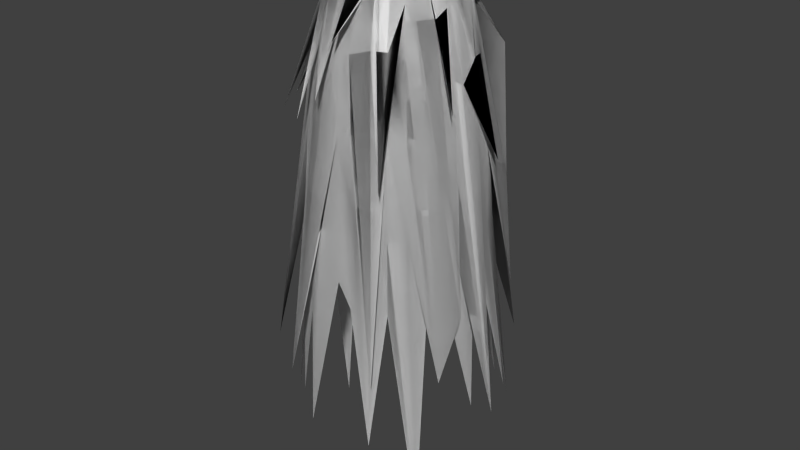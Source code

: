# Source: SpeedEffect.blend  (saved by Blender 4.0.36; exported with 4.5.12 LTS)
import bpy
from mathutils import Matrix  # noqa: F401  (used for matrix-valued properties, if any)

bpy.ops.wm.read_factory_settings(use_empty=True)
scene = bpy.context.scene
scene.name = 'Scene'

# ---- collections
col_collection_1 = bpy.data.collections.new('Collection 1'); scene.collection.children.link(col_collection_1)

# ---- materials (node trees are filled in below, after node groups)
mat_fire = bpy.data.materials.new('Fire')
mat_fire.use_transparent_shadow = False

# ---- material node trees
mat_fire.use_nodes = True; mat_fire.node_tree.nodes.clear()
_N = mat_fire.node_tree.nodes; _L = mat_fire.node_tree.links
n0 = _N.new('ShaderNodeBsdfPrincipled'); n0.name = 'Principled BSDF'; n0.location = (10, 300)
n0.inputs[3].default_value = 1.45
n1 = _N.new('ShaderNodeOutputMaterial'); n1.name = 'Material Output'; n1.location = (300, 300)
_L.new(n0.outputs[0], n1.inputs[0])
n1.is_active_output = True

# ---- world
world_world = bpy.data.worlds.new('World'); scene.world = world_world
world_world.color = (0.05088, 0.05088, 0.05088)
world_world.use_sun_shadow = False
world_world.sun_shadow_jitter_overblur = 0.0
world_world.cycles.sampling_method = 'NONE'
world_world.cycles.sample_map_resolution = 256

# ---- meshes
me_sphere_002 = bpy.data.meshes.new('Sphere.002')
me_sphere_002.from_pydata([(-0.138, 0.001196, 0.6505), (-0.2706, 0.001196, 0.5989), (-0.3928, 0.001196, 0.5148), (-0.4999, 0.001196, 0.3582), (-0.5878, 0.001196, 0.03154), (-0.9399, -0.07992, -1.945), (-0.6933, 0.001196, -1.259), (-0.7069, 0.001196, -1.813), (-0.6933, 0.001196, -2.158), (-0.1333, 0.02614, 0.653), (-0.2431, 0.06038, 0.6155), (-0.774, 0.3622, -0.0235), (-0.4903, 0.09869, 0.3682), (-0.5765, 0.1158, 0.05054), (-0.6405, 0.1286, -0.5141), (-0.68, 0.1364, -1.239), (-0.6782, 0.1492, -3.317), (-0.1275, 0.05396, 0.6505), (-0.25, 0.1047, 0.5989), (-0.3629, 0.1514, 0.5151), (-0.4618, 0.1924, 0.3814), (-0.85, 0.3484, -1.247), (-0.6034, 0.2511, -0.4902), (-0.6405, 0.2664, -1.239), (-0.6531, 0.2716, -1.826), (-0.31, 0.1504, 0.6686), (-0.2267, 0.1505, 0.5974), (-0.3217, 0.239, 0.5041), (-0.4157, 0.2788, 0.3848), (-0.4887, 0.3276, 0.06276), (-0.8469, 0.4457, -2.157), (-0.5765, 0.3863, -1.271), (-0.5878, 0.3938, -1.852), (-0.09765, 0.09869, 0.6505), (-0.2145, 0.1853, 0.5729), (-0.2778, 0.2788, 0.5151), (-0.5103, 0.6867, -0.8567), (-0.4157, 0.4167, 0.07569), (-0.4618, 0.4629, -0.5224), (-0.4581, 0.511, -0.9654), (-0.5317, 0.5741, -2.829), (-0.07676, 0.1158, 0.6505), (-0.3093, 0.5217, 0.5085), (-0.2183, 0.3276, 0.5151), (-0.2778, 0.4167, 0.3693), (-0.3473, 0.4771, 0.01835), (-0.3577, 0.5473, -0.3539), (-0.3852, 0.5775, -1.277), (-0.3928, 0.5888, -1.866), (-0.09043, 0.2116, 0.6569), (-0.1037, 0.2511, 0.5989), (-0.1504, 0.3639, 0.5138), (-0.1914, 0.4629, 0.3521), (-0.1984, 0.538, 0.08839), (-0.4476, 0.9073, -2.182), (-0.2654, 0.6416, -1.28), (-0.2706, 0.6541, -1.858), (-0.02706, 0.1364, 0.6505), (-0.05292, 0.2664, 0.5989), (-0.2623, 0.7306, 0.1525), (-0.08983, 0.4899, 0.3457), (-0.1148, 0.5775, -0.04914), (-0.1111, 0.6401, -0.709), (-0.09475, 0.6709, -1.181), (-0.1356, 0.8252, -2.813), (-0.0479, 0.2899, 0.652), (-0.0001626, 0.2716, 0.5989), (-0.0001626, 0.3938, 0.5103), (-0.0001626, 0.5009, 0.3302), (-0.03354, 0.5941, -0.117), (-0.0001626, 0.6541, -0.7022), (-0.0001625, 0.6943, -1.419), (0.03702, 0.6821, -1.736), (0.02673, 0.1364, 0.6505), (0.08722, 0.3597, 0.5946), (0.07643, 0.3863, 0.5107), (0.09733, 0.4913, 0.3356), (0.08391, 0.9152, -1.848), (0.1272, 0.6416, -0.6366), (0.1708, 0.6575, -1.166), (0.1377, 0.6943, -1.821), (0.0526, 0.1286, 0.6505), (0.1033, 0.2511, 0.5989), (0.1501, 0.3639, 0.5126), (0.1911, 0.4629, 0.3424), (0.2587, 0.5247, -0.09796), (0.2497, 0.6044, -0.5519), (0.2517, 0.6459, -1.36), (0.3092, 0.9096, -3.096), (0.07643, 0.1158, 0.6505), (0.1501, 0.2261, 0.5989), (0.5183, 0.5381, -0.07321), (0.2775, 0.4167, 0.3445), (0.3263, 0.4898, -0.01587), (0.5973, 0.7307, -2.443), (0.3849, 0.5775, -1.307), (0.3925, 0.5888, -1.801), (0.1731, 0.171, 0.6406), (0.1911, 0.1924, 0.5989), (0.2775, 0.2788, 0.5151), (0.4963, 0.6668, -1.122), (0.4153, 0.4167, -0.06519), (0.4615, 0.4629, -0.7185), (0.4804, 0.4866, -1.585), (0.6429, 0.6001, -2.995), (0.1145, 0.07779, 0.6505), (0.2247, 0.1514, 0.5989), (0.4655, 0.3042, 0.3173), (0.4153, 0.2788, 0.341), (0.6921, 0.4999, -1.894), (0.5427, 0.3639, -0.7383), (0.5659, 0.398, -1.297), (0.6013, 0.4043, -1.887), (0.1272, 0.05396, 0.6505), (0.2874, 0.1789, 0.5783), (0.3417, 0.1693, 0.4914), (0.4615, 0.1924, 0.3491), (0.5427, 0.2261, -0.04625), (0.603, 0.2511, -0.7242), (0.6335, 0.2423, -1.339), (0.7911, 0.3178, -2.699), (0.1351, 0.02809, 0.6505), (0.5152, 0.1466, 0.4634), (0.4045, 0.1092, 0.4734), (0.7108, 0.2335, -0.8064), (0.5761, 0.1158, -0.0542), (0.6399, 0.1014, -0.6895), (0.6796, 0.1364, -1.488), (0.7108, 0.1444, -1.882), (0.1377, 0.001196, 0.6505), (0.3232, 0.02818, 0.6035), (0.3925, 0.001196, 0.5129), (0.4995, 0.001196, 0.316), (0.5932, -0.03512, -0.209), (0.9617, -0.07774, -2.663), (0.693, 0.001196, -1.504), (0.7065, 0.001196, -2.002), (0.2703, -0.04374, 0.6224), (0.2651, -0.05156, 0.5989), (0.7243, -0.3171, -0.3246), (0.4899, -0.09629, 0.3042), (0.5761, -0.1134, -0.1706), (0.6402, -0.1262, -0.882), (0.6796, -0.134, -1.568), (0.7718, -0.07161, -2.698), (0.1272, -0.05156, 0.6505), (0.2713, -0.08266, 0.6002), (0.3663, -0.1577, 0.5031), (0.4685, -0.1829, 0.2452), (0.863, -0.3549, -1.753), (0.603, -0.2487, -0.8531), (0.6402, -0.264, -1.554), (0.6886, -0.2831, -1.78), (0.1145, -0.0754, 0.6505), (0.1992, -0.1492, 0.6098), (0.352, -0.2378, 0.4556), (0.388, -0.2951, 0.3078), (0.4673, -0.3368, -0.03052), (0.7642, -0.4688, -2.284), (0.5761, -0.3839, -1.412), (0.5874, -0.3914, -1.881), (0.1042, -0.08124, 0.6564), (0.3072, -0.4531, 0.4739), (0.2775, -0.2764, 0.5151), (0.3532, -0.3522, 0.36), (0.4153, -0.4143, 0.009438), (0.4615, -0.4605, -0.5559), (0.4899, -0.4889, -1.226), (0.5165, -0.4024, -3.638), (0.07228, -0.1147, 0.6509), (0.1501, -0.2237, 0.5989), (0.218, -0.3253, 0.5151), (0.4568, -0.7461, -0.8124), (0.3263, -0.4874, 0.07007), (0.3626, -0.5417, -0.4894), (0.3849, -0.5751, -1.241), (0.3925, -0.5864, -1.823), (0.0526, -0.1262, 0.6505), (0.1087, -0.2572, 0.583), (0.1501, -0.3615, 0.5151), (0.1911, -0.4605, 0.3804), (0.2247, -0.5417, 0.07453), (0.4094, -0.795, -2.324), (0.2651, -0.6392, -1.245), (0.3627, -0.7738, -2.859), (0.05919, -0.2619, 0.6366), (0.0526, -0.264, 0.5989), (0.05151, -0.7177, 0.1341), (0.09733, -0.4889, 0.3757), (0.05997, -0.5619, 0.01958), (0.1272, -0.6392, -0.495), (0.1757, -0.6513, -1.158), (0.1377, -0.6919, -1.806), (-0.0001626, -0.1367, 0.6505), (-0.0001626, -0.2692, 0.5989), (-0.02098, -0.3676, 0.5227), (-0.008887, -0.4787, 0.4193), (-0.0001627, -0.5864, 0.02831), (0.02728, -0.6589, -0.5258), (0.03131, -0.6724, -1.213), (0.05652, -0.7177, -1.606), (-0.01347, -0.1341, 0.647), (-0.1548, -0.4874, 0.5164), (-0.08608, -0.3898, 0.4866), (-0.07591, -0.7531, -0.2767), (-0.1148, -0.5751, 0.01259), (-0.2748, -0.8968, -2.4), (-0.1354, -0.6786, -1.271), (-0.222, -0.7538, -2.903), (-0.05292, -0.1262, 0.6505), (-0.1037, -0.2487, 0.5989), (-0.1504, -0.3615, 0.5151), (-0.1914, -0.4605, 0.3726), (-0.225, -0.5417, 0.02649), (-0.2869, -0.5917, -0.5664), (-0.2654, -0.6392, -1.344), (-0.2706, -0.6517, -1.93), (-0.1238, -0.2191, 0.6366), (-0.1504, -0.2237, 0.5989), (-0.2281, -0.2935, 0.5453), (-0.2423, -0.7633, -0.446), (-0.3266, -0.4874, -0.006763), (-0.3629, -0.5417, -0.6037), (-0.3852, -0.5751, -1.348), (-0.4078, -0.6417, -2.764), (-0.09765, -0.09629, 0.6505), (-0.1914, -0.19, 0.5989), (-0.2778, -0.2764, 0.5151), (-0.3535, -0.3522, 0.3508), (-0.4157, -0.4143, -0.03954), (-0.6569, -0.6403, -2.355), (-0.4903, -0.4889, -1.348), (-0.4999, -0.4985, -1.921), (-0.1148, -0.0754, 0.6505), (-0.5113, -0.3461, 0.5249), (-0.3266, -0.2169, 0.5151), (-0.6492, -0.4787, -0.5311), (-0.4887, -0.3253, -0.03599), (-0.543, -0.3615, -0.662), (-0.5765, -0.3839, -1.363), (-0.616, -0.4841, -2.917), (0.01618, 0.04071, 0.7236), (-0.1275, -0.05156, 0.6505), (-0.25, -0.1023, 0.5989), (-0.3471, -0.1553, 0.5356), (-0.4618, -0.19, 0.3498), (-0.543, -0.2237, -0.008054), (-0.8861, -0.1646, -2.045), (-0.6405, -0.264, -1.269), (-0.6531, -0.2692, -1.778), (-0.2809, -0.01222, 0.6505), (-0.2654, -0.05156, 0.5989), (-0.3531, -0.07573, 0.5427), (-0.7474, -0.262, -0.5284), (-0.5765, -0.1134, 0.03073), (-0.6405, -0.1262, -0.5123), (-0.68, -0.134, -1.213), (-0.6933, -0.1367, -1.761), (-0.138, 0.001196, 0.6505), (-0.2706, 0.001196, 0.5989), (-0.3928, 0.001196, 0.5148), (-0.4999, 0.001196, 0.3582), (-0.5878, 0.001196, 0.03154), (-0.9399, -0.07992, -1.945), (-0.6933, 0.001196, -1.259), (-0.7069, 0.001196, -1.813), (-0.6933, 0.001196, -2.158), (-0.1333, 0.02614, 0.653), (-0.2431, 0.06038, 0.6155), (-0.774, 0.3622, -0.0235), (-0.4903, 0.09869, 0.3682), (-0.5765, 0.1158, 0.05054), (-0.6405, 0.1286, -0.5141), (-0.68, 0.1364, -1.239), (-0.6782, 0.1492, -3.317), (-0.1275, 0.05396, 0.6505), (-0.25, 0.1047, 0.5989), (-0.3629, 0.1514, 0.5151), (-0.4618, 0.1924, 0.3814), (-0.85, 0.3484, -1.247), (-0.6034, 0.2511, -0.4902), (-0.6405, 0.2664, -1.239), (-0.6531, 0.2716, -1.826), (-0.31, 0.1504, 0.6686), (-0.2267, 0.1505, 0.5974), (-0.3217, 0.239, 0.5041), (-0.4157, 0.2788, 0.3848), (-0.4887, 0.3276, 0.06276), (-0.8469, 0.4457, -2.157), (-0.5765, 0.3863, -1.271), (-0.5878, 0.3938, -1.852), (-0.09765, 0.09869, 0.6505), (-0.2145, 0.1853, 0.5729), (-0.2778, 0.2788, 0.5151), (-0.5103, 0.6867, -0.8567), (-0.4157, 0.4167, 0.07569), (-0.4618, 0.4629, -0.5224), (-0.4581, 0.511, -0.9654), (-0.5317, 0.5741, -2.829), (-0.07676, 0.1158, 0.6505), (-0.3093, 0.5217, 0.5085), (-0.2183, 0.3276, 0.5151), (-0.2778, 0.4167, 0.3693), (-0.3473, 0.4771, 0.01835), (-0.3577, 0.5473, -0.3539), (-0.3852, 0.5775, -1.277), (-0.3928, 0.5888, -1.866), (-0.09043, 0.2116, 0.6569), (-0.1037, 0.2511, 0.5989), (-0.1504, 0.3639, 0.5138), (-0.1914, 0.4629, 0.3521), (-0.1984, 0.538, 0.08839), (-0.4476, 0.9073, -2.182), (-0.2654, 0.6416, -1.28), (-0.2706, 0.6541, -1.858), (-0.02706, 0.1364, 0.6505), (-0.05292, 0.2664, 0.5989), (-0.2623, 0.7306, 0.1525), (-0.08983, 0.4899, 0.3457), (-0.1148, 0.5775, -0.04914), (-0.1111, 0.6401, -0.709), (-0.09475, 0.6709, -1.181), (-0.1356, 0.8252, -2.813), (-0.0479, 0.2899, 0.652), (-0.0001626, 0.2716, 0.5989), (-0.0001626, 0.3938, 0.5103), (-0.0001626, 0.5009, 0.3302), (-0.03354, 0.5941, -0.117), (-0.0001626, 0.6541, -0.7022), (-0.0001625, 0.6943, -1.419), (0.03702, 0.6821, -1.736), (0.02673, 0.1364, 0.6505), (0.08722, 0.3597, 0.5946), (0.07643, 0.3863, 0.5107), (0.09733, 0.4913, 0.3356), (0.08391, 0.9152, -1.848), (0.1272, 0.6416, -0.6366), (0.1708, 0.6575, -1.166), (0.1377, 0.6943, -1.821), (0.0526, 0.1286, 0.6505), (0.1033, 0.2511, 0.5989), (0.1501, 0.3639, 0.5126), (0.1911, 0.4629, 0.3424), (0.2587, 0.5247, -0.09796), (0.2497, 0.6044, -0.5519), (0.2517, 0.6459, -1.36), (0.3092, 0.9096, -3.096), (0.07643, 0.1158, 0.6505), (0.1501, 0.2261, 0.5989), (0.5183, 0.5381, -0.07321), (0.2775, 0.4167, 0.3445), (0.3263, 0.4898, -0.01587), (0.5973, 0.7307, -2.443), (0.3849, 0.5775, -1.307), (0.3925, 0.5888, -1.801), (0.1731, 0.171, 0.6406), (0.1911, 0.1924, 0.5989), (0.2775, 0.2788, 0.5151), (0.4963, 0.6668, -1.122), (0.4153, 0.4167, -0.06519), (0.4615, 0.4629, -0.7185), (0.4804, 0.4866, -1.585), (0.6429, 0.6001, -2.995), (0.1145, 0.07779, 0.6505), (0.2247, 0.1514, 0.5989), (0.4655, 0.3042, 0.3173), (0.4153, 0.2788, 0.341), (0.6921, 0.4999, -1.894), (0.5427, 0.3639, -0.7383), (0.5659, 0.398, -1.297), (0.6013, 0.4043, -1.887), (0.1272, 0.05396, 0.6505), (0.2874, 0.1789, 0.5783), (0.3417, 0.1693, 0.4914), (0.4615, 0.1924, 0.3491), (0.5427, 0.2261, -0.04625), (0.603, 0.2511, -0.7242), (0.6335, 0.2423, -1.339), (0.7911, 0.3178, -2.699), (0.1351, 0.02809, 0.6505), (0.5152, 0.1466, 0.4634), (0.4045, 0.1092, 0.4734), (0.7108, 0.2335, -0.8064), (0.5761, 0.1158, -0.0542), (0.6399, 0.1014, -0.6895), (0.6796, 0.1364, -1.488), (0.7108, 0.1444, -1.882), (0.1377, 0.001196, 0.6505), (0.3232, 0.02818, 0.6035), (0.3925, 0.001196, 0.5129), (0.4995, 0.001196, 0.316), (0.5932, -0.03512, -0.209), (0.9617, -0.07774, -2.663), (0.693, 0.001196, -1.504), (0.7065, 0.001196, -2.002), (0.2703, -0.04374, 0.6224), (0.2651, -0.05156, 0.5989), (0.7243, -0.3171, -0.3246), (0.4899, -0.09629, 0.3042), (0.5761, -0.1134, -0.1706), (0.6402, -0.1262, -0.882), (0.6796, -0.134, -1.568), (0.7718, -0.07161, -2.698), (0.1272, -0.05156, 0.6505), (0.2713, -0.08266, 0.6002), (0.3663, -0.1577, 0.5031), (0.4685, -0.1829, 0.2452), (0.863, -0.3549, -1.753), (0.603, -0.2487, -0.8531), (0.6402, -0.264, -1.554), (0.6886, -0.2831, -1.78), (0.1145, -0.0754, 0.6505), (0.1992, -0.1492, 0.6098), (0.352, -0.2378, 0.4556), (0.388, -0.2951, 0.3078), (0.4673, -0.3368, -0.03052), (0.7642, -0.4688, -2.284), (0.5761, -0.3839, -1.412), (0.5874, -0.3914, -1.881), (0.1042, -0.08124, 0.6564), (0.3072, -0.4531, 0.4739), (0.2775, -0.2764, 0.5151), (0.3532, -0.3522, 0.36), (0.4153, -0.4143, 0.009438), (0.4615, -0.4605, -0.5559), (0.4899, -0.4889, -1.226), (0.5165, -0.4024, -3.638), (0.07228, -0.1147, 0.6509), (0.1501, -0.2237, 0.5989), (0.218, -0.3253, 0.5151), (0.4568, -0.7461, -0.8124), (0.3263, -0.4874, 0.07007), (0.3626, -0.5417, -0.4894), (0.3849, -0.5751, -1.241), (0.3925, -0.5864, -1.823), (0.0526, -0.1262, 0.6505), (0.1087, -0.2572, 0.583), (0.1501, -0.3615, 0.5151), (0.1911, -0.4605, 0.3804), (0.2247, -0.5417, 0.07453), (0.4094, -0.795, -2.324), (0.2651, -0.6392, -1.245), (0.3627, -0.7738, -2.859), (0.05919, -0.2619, 0.6366), (0.0526, -0.264, 0.5989), (0.05151, -0.7177, 0.1341), (0.09733, -0.4889, 0.3757), (0.05997, -0.5619, 0.01958), (0.1272, -0.6392, -0.495), (0.1757, -0.6513, -1.158), (0.1377, -0.6919, -1.806), (-0.0001626, -0.1367, 0.6505), (-0.0001626, -0.2692, 0.5989), (-0.02098, -0.3676, 0.5227), (-0.008887, -0.4787, 0.4193), (-0.0001627, -0.5864, 0.02831), (0.02728, -0.6589, -0.5258), (0.03131, -0.6724, -1.213), (0.05652, -0.7177, -1.606), (-0.01347, -0.1341, 0.647), (-0.1548, -0.4874, 0.5164), (-0.08608, -0.3898, 0.4866), (-0.07591, -0.7531, -0.2767), (-0.1148, -0.5751, 0.01259), (-0.2748, -0.8968, -2.4), (-0.1354, -0.6786, -1.271), (-0.222, -0.7538, -2.903), (-0.05292, -0.1262, 0.6505), (-0.1037, -0.2487, 0.5989), (-0.1504, -0.3615, 0.5151), (-0.1914, -0.4605, 0.3726), (-0.225, -0.5417, 0.02649), (-0.2869, -0.5917, -0.5664), (-0.2654, -0.6392, -1.344), (-0.2706, -0.6517, -1.93), (-0.1238, -0.2191, 0.6366), (-0.1504, -0.2237, 0.5989), (-0.2281, -0.2935, 0.5453), (-0.2423, -0.7633, -0.446), (-0.3266, -0.4874, -0.006763), (-0.3629, -0.5417, -0.6037), (-0.3852, -0.5751, -1.348), (-0.4078, -0.6417, -2.764), (-0.09765, -0.09629, 0.6505), (-0.1914, -0.19, 0.5989), (-0.2778, -0.2764, 0.5151), (-0.3535, -0.3522, 0.3508), (-0.4157, -0.4143, -0.03954), (-0.6569, -0.6403, -2.355), (-0.4903, -0.4889, -1.348), (-0.4999, -0.4985, -1.921), (-0.1148, -0.0754, 0.6505), (-0.5113, -0.3461, 0.5249), (-0.3266, -0.2169, 0.5151), (-0.6492, -0.4787, -0.5311), (-0.4887, -0.3253, -0.03599), (-0.543, -0.3615, -0.662), (-0.5765, -0.3839, -1.363), (-0.616, -0.4841, -2.917), (0.01618, 0.04071, 0.7236), (-0.1275, -0.05156, 0.6505), (-0.25, -0.1023, 0.5989), (-0.3471, -0.1553, 0.5356), (-0.4618, -0.19, 0.3498), (-0.543, -0.2237, -0.008054), (-0.8861, -0.1646, -2.045), (-0.6405, -0.264, -1.269), (-0.6531, -0.2692, -1.778), (-0.2809, -0.01222, 0.6505), (-0.2654, -0.05156, 0.5989), (-0.3531, -0.07573, 0.5427), (-0.7474, -0.262, -0.5284), (-0.5765, -0.1134, 0.03073), (-0.6405, -0.1262, -0.5123), (-0.68, -0.134, -1.213), (-0.6933, -0.1367, -1.761)], [(7, 8), (265, 266)], [(2, 1, 10, 11), (7, 6, 15, 16), (5, 4, 13, 14), (3, 2, 11, 12), (1, 0, 9, 10), (6, 5, 14, 15), (4, 3, 12, 13), (15, 14, 22, 23), (13, 12, 20, 21), (11, 10, 18, 19), (16, 15, 23, 24), (14, 13, 21, 22), (12, 11, 19, 20), (10, 9, 17, 18), (23, 22, 30, 31), (21, 20, 28, 29), (19, 18, 26, 27), (24, 23, 31, 32), (22, 21, 29, 30), (20, 19, 27, 28), (18, 17, 25, 26), (31, 30, 38, 39), (29, 28, 36, 37), (27, 26, 34, 35), (32, 31, 39, 40), (30, 29, 37, 38), (28, 27, 35, 36), (26, 25, 33, 34), (39, 38, 46, 47), (37, 36, 44, 45), (35, 34, 42, 43), (40, 39, 47, 48), (38, 37, 45, 46), (36, 35, 43, 44), (34, 33, 41, 42), (47, 46, 54, 55), (45, 44, 52, 53), (43, 42, 50, 51), (48, 47, 55, 56), (46, 45, 53, 54), (44, 43, 51, 52), (42, 41, 49, 50), (55, 54, 62, 63), (53, 52, 60, 61), (51, 50, 58, 59), (56, 55, 63, 64), (54, 53, 61, 62), (52, 51, 59, 60), (50, 49, 57, 58), (63, 62, 70, 71), (61, 60, 68, 69), (59, 58, 66, 67), (64, 63, 71, 72), (62, 61, 69, 70), (60, 59, 67, 68), (58, 57, 65, 66), (71, 70, 78, 79), (69, 68, 76, 77), (67, 66, 74, 75), (72, 71, 79, 80), (70, 69, 77, 78), (68, 67, 75, 76), (66, 65, 73, 74), (79, 78, 86, 87), (77, 76, 84, 85), (75, 74, 82, 83), (80, 79, 87, 88), (78, 77, 85, 86), (76, 75, 83, 84), (74, 73, 81, 82), (87, 86, 94, 95), (85, 84, 92, 93), (83, 82, 90, 91), (88, 87, 95, 96), (86, 85, 93, 94), (84, 83, 91, 92), (82, 81, 89, 90), (95, 94, 102, 103), (93, 92, 100, 101), (91, 90, 98, 99), (96, 95, 103, 104), (94, 93, 101, 102), (92, 91, 99, 100), (90, 89, 97, 98), (103, 102, 110, 111), (101, 100, 108, 109), (99, 98, 106, 107), (104, 103, 111, 112), (102, 101, 109, 110), (100, 99, 107, 108), (98, 97, 105, 106), (111, 110, 118, 119), (109, 108, 116, 117), (107, 106, 114, 115), (112, 111, 119, 120), (110, 109, 117, 118), (108, 107, 115, 116), (106, 105, 113, 114), (119, 118, 126, 127), (117, 116, 124, 125), (115, 114, 122, 123), (120, 119, 127, 128), (118, 117, 125, 126), (116, 115, 123, 124), (114, 113, 121, 122), (127, 126, 134, 135), (125, 124, 132, 133), (123, 122, 130, 131), (128, 127, 135, 136), (126, 125, 133, 134), (124, 123, 131, 132), (122, 121, 129, 130), (135, 134, 142, 143), (133, 132, 140, 141), (131, 130, 138, 139), (136, 135, 143, 144), (134, 133, 141, 142), (132, 131, 139, 140), (130, 129, 137, 138), (143, 142, 150, 151), (141, 140, 148, 149), (139, 138, 146, 147), (144, 143, 151, 152), (142, 141, 149, 150), (140, 139, 147, 148), (138, 137, 145, 146), (151, 150, 158, 159), (149, 148, 156, 157), (147, 146, 154, 155), (152, 151, 159, 160), (150, 149, 157, 158), (148, 147, 155, 156), (146, 145, 153, 154), (159, 158, 166, 167), (157, 156, 164, 165), (155, 154, 162, 163), (160, 159, 167, 168), (158, 157, 165, 166), (156, 155, 163, 164), (154, 153, 161, 162), (167, 166, 174, 175), (165, 164, 172, 173), (163, 162, 170, 171), (168, 167, 175, 176), (166, 165, 173, 174), (164, 163, 171, 172), (162, 161, 169, 170), (175, 174, 182, 183), (173, 172, 180, 181), (171, 170, 178, 179), (176, 175, 183, 184), (174, 173, 181, 182), (172, 171, 179, 180), (170, 169, 177, 178), (183, 182, 190, 191), (181, 180, 188, 189), (179, 178, 186, 187), (184, 183, 191, 192), (182, 181, 189, 190), (180, 179, 187, 188), (178, 177, 185, 186), (191, 190, 198, 199), (189, 188, 196, 197), (187, 186, 194, 195), (192, 191, 199, 200), (190, 189, 197, 198), (188, 187, 195, 196), (186, 185, 193, 194), (199, 198, 206, 207), (197, 196, 204, 205), (195, 194, 202, 203), (200, 199, 207, 208), (198, 197, 205, 206), (196, 195, 203, 204), (194, 193, 201, 202), (207, 206, 214, 215), (205, 204, 212, 213), (203, 202, 210, 211), (208, 207, 215, 216), (206, 205, 213, 214), (204, 203, 211, 212), (202, 201, 209, 210), (215, 214, 222, 223), (213, 212, 220, 221), (211, 210, 218, 219), (216, 215, 223, 224), (214, 213, 221, 222), (212, 211, 219, 220), (210, 209, 217, 218), (223, 222, 230, 231), (221, 220, 228, 229), (219, 218, 226, 227), (224, 223, 231, 232), (222, 221, 229, 230), (220, 219, 227, 228), (218, 217, 225, 226), (231, 230, 238, 239), (229, 228, 236, 237), (227, 226, 234, 235), (232, 231, 239, 240), (230, 229, 237, 238), (228, 227, 235, 236), (226, 225, 233, 234), (239, 238, 247, 248), (237, 236, 245, 246), (235, 234, 243, 244), (240, 239, 248, 249), (238, 237, 246, 247), (236, 235, 244, 245), (234, 233, 242, 243), (248, 247, 255, 256), (246, 245, 253, 254), (244, 243, 251, 252), (249, 248, 256, 257), (247, 246, 254, 255), (245, 244, 252, 253), (243, 242, 250, 251), (0, 241, 9), (9, 241, 17), (17, 241, 25), (25, 241, 33), (33, 241, 41), (41, 241, 49), (49, 241, 57), (57, 241, 65), (65, 241, 73), (73, 241, 81), (81, 241, 89), (89, 241, 97), (97, 241, 105), (105, 241, 113), (113, 241, 121), (121, 241, 129), (129, 241, 137), (137, 241, 145), (145, 241, 153), (153, 241, 161), (161, 241, 169), (169, 241, 177), (177, 241, 185), (185, 241, 193), (193, 241, 201), (201, 241, 209), (209, 241, 217), (217, 241, 225), (225, 241, 233), (233, 241, 242), (242, 241, 250), (256, 255, 5, 6), (254, 253, 3, 4), (252, 251, 1, 2), (250, 241, 0), (257, 256, 6, 7), (255, 254, 4, 5), (253, 252, 2, 3), (251, 250, 0, 1), (260, 269, 268, 259), (265, 274, 273, 264), (263, 272, 271, 262), (261, 270, 269, 260), (259, 268, 267, 258), (264, 273, 272, 263), (262, 271, 270, 261), (273, 281, 280, 272), (271, 279, 278, 270), (269, 277, 276, 268), (274, 282, 281, 273), (272, 280, 279, 271), (270, 278, 277, 269), (268, 276, 275, 267), (281, 289, 288, 280), (279, 287, 286, 278), (277, 285, 284, 276), (282, 290, 289, 281), (280, 288, 287, 279), (278, 286, 285, 277), (276, 284, 283, 275), (289, 297, 296, 288), (287, 295, 294, 286), (285, 293, 292, 284), (290, 298, 297, 289), (288, 296, 295, 287), (286, 294, 293, 285), (284, 292, 291, 283), (297, 305, 304, 296), (295, 303, 302, 294), (293, 301, 300, 292), (298, 306, 305, 297), (296, 304, 303, 295), (294, 302, 301, 293), (292, 300, 299, 291), (305, 313, 312, 304), (303, 311, 310, 302), (301, 309, 308, 300), (306, 314, 313, 305), (304, 312, 311, 303), (302, 310, 309, 301), (300, 308, 307, 299), (313, 321, 320, 312), (311, 319, 318, 310), (309, 317, 316, 308), (314, 322, 321, 313), (312, 320, 319, 311), (310, 318, 317, 309), (308, 316, 315, 307), (321, 329, 328, 320), (319, 327, 326, 318), (317, 325, 324, 316), (322, 330, 329, 321), (320, 328, 327, 319), (318, 326, 325, 317), (316, 324, 323, 315), (329, 337, 336, 328), (327, 335, 334, 326), (325, 333, 332, 324), (330, 338, 337, 329), (328, 336, 335, 327), (326, 334, 333, 325), (324, 332, 331, 323), (337, 345, 344, 336), (335, 343, 342, 334), (333, 341, 340, 332), (338, 346, 345, 337), (336, 344, 343, 335), (334, 342, 341, 333), (332, 340, 339, 331), (345, 353, 352, 344), (343, 351, 350, 342), (341, 349, 348, 340), (346, 354, 353, 345), (344, 352, 351, 343), (342, 350, 349, 341), (340, 348, 347, 339), (353, 361, 360, 352), (351, 359, 358, 350), (349, 357, 356, 348), (354, 362, 361, 353), (352, 360, 359, 351), (350, 358, 357, 349), (348, 356, 355, 347), (361, 369, 368, 360), (359, 367, 366, 358), (357, 365, 364, 356), (362, 370, 369, 361), (360, 368, 367, 359), (358, 366, 365, 357), (356, 364, 363, 355), (369, 377, 376, 368), (367, 375, 374, 366), (365, 373, 372, 364), (370, 378, 377, 369), (368, 376, 375, 367), (366, 374, 373, 365), (364, 372, 371, 363), (377, 385, 384, 376), (375, 383, 382, 374), (373, 381, 380, 372), (378, 386, 385, 377), (376, 384, 383, 375), (374, 382, 381, 373), (372, 380, 379, 371), (385, 393, 392, 384), (383, 391, 390, 382), (381, 389, 388, 380), (386, 394, 393, 385), (384, 392, 391, 383), (382, 390, 389, 381), (380, 388, 387, 379), (393, 401, 400, 392), (391, 399, 398, 390), (389, 397, 396, 388), (394, 402, 401, 393), (392, 400, 399, 391), (390, 398, 397, 389), (388, 396, 395, 387), (401, 409, 408, 400), (399, 407, 406, 398), (397, 405, 404, 396), (402, 410, 409, 401), (400, 408, 407, 399), (398, 406, 405, 397), (396, 404, 403, 395), (409, 417, 416, 408), (407, 415, 414, 406), (405, 413, 412, 404), (410, 418, 417, 409), (408, 416, 415, 407), (406, 414, 413, 405), (404, 412, 411, 403), (417, 425, 424, 416), (415, 423, 422, 414), (413, 421, 420, 412), (418, 426, 425, 417), (416, 424, 423, 415), (414, 422, 421, 413), (412, 420, 419, 411), (425, 433, 432, 424), (423, 431, 430, 422), (421, 429, 428, 420), (426, 434, 433, 425), (424, 432, 431, 423), (422, 430, 429, 421), (420, 428, 427, 419), (433, 441, 440, 432), (431, 439, 438, 430), (429, 437, 436, 428), (434, 442, 441, 433), (432, 440, 439, 431), (430, 438, 437, 429), (428, 436, 435, 427), (441, 449, 448, 440), (439, 447, 446, 438), (437, 445, 444, 436), (442, 450, 449, 441), (440, 448, 447, 439), (438, 446, 445, 437), (436, 444, 443, 435), (449, 457, 456, 448), (447, 455, 454, 446), (445, 453, 452, 444), (450, 458, 457, 449), (448, 456, 455, 447), (446, 454, 453, 445), (444, 452, 451, 443), (457, 465, 464, 456), (455, 463, 462, 454), (453, 461, 460, 452), (458, 466, 465, 457), (456, 464, 463, 455), (454, 462, 461, 453), (452, 460, 459, 451), (465, 473, 472, 464), (463, 471, 470, 462), (461, 469, 468, 460), (466, 474, 473, 465), (464, 472, 471, 463), (462, 470, 469, 461), (460, 468, 467, 459), (473, 481, 480, 472), (471, 479, 478, 470), (469, 477, 476, 468), (474, 482, 481, 473), (472, 480, 479, 471), (470, 478, 477, 469), (468, 476, 475, 467), (481, 489, 488, 480), (479, 487, 486, 478), (477, 485, 484, 476), (482, 490, 489, 481), (480, 488, 487, 479), (478, 486, 485, 477), (476, 484, 483, 475), (489, 497, 496, 488), (487, 495, 494, 486), (485, 493, 492, 484), (490, 498, 497, 489), (488, 496, 495, 487), (486, 494, 493, 485), (484, 492, 491, 483), (497, 506, 505, 496), (495, 504, 503, 494), (493, 502, 501, 492), (498, 507, 506, 497), (496, 505, 504, 495), (494, 503, 502, 493), (492, 501, 500, 491), (506, 514, 513, 505), (504, 512, 511, 503), (502, 510, 509, 501), (507, 515, 514, 506), (505, 513, 512, 504), (503, 511, 510, 502), (501, 509, 508, 500), (258, 267, 499), (267, 275, 499), (275, 283, 499), (283, 291, 499), (291, 299, 499), (299, 307, 499), (307, 315, 499), (315, 323, 499), (323, 331, 499), (331, 339, 499), (339, 347, 499), (347, 355, 499), (355, 363, 499), (363, 371, 499), (371, 379, 499), (379, 387, 499), (387, 395, 499), (395, 403, 499), (403, 411, 499), (411, 419, 499), (419, 427, 499), (427, 435, 499), (435, 443, 499), (443, 451, 499), (451, 459, 499), (459, 467, 499), (467, 475, 499), (475, 483, 499), (483, 491, 499), (491, 500, 499), (500, 508, 499), (514, 264, 263, 513), (512, 262, 261, 511), (510, 260, 259, 509), (508, 258, 499), (515, 265, 264, 514), (513, 263, 262, 512), (511, 261, 260, 510), (509, 259, 258, 508)])
me_sphere_002.polygons.foreach_set('use_smooth', [True] * 512)
_uv = me_sphere_002.uv_layers.new(name='UVMap')
_uv.uv.foreach_set('vector', [0.2495, 0.08057, 0.2493, 0.05258, 0.2113, 0.04701, 0.1803, 0.1949, 0.2497, 0.4828, 0.2497, 0.3658, 0.2185, 0.3713, 0.2155, 0.9854, 0.2635, 0.5269, 0.2497, 0.1754, 0.2184, 0.1769, 0.2185, 0.2633, 0.2496, 0.1183, 0.2495, 0.08057, 0.1803, 0.1949, 0.2184, 0.1183, 0.2493, 0.05258, 0.2486, 0.03534, 0.2192, 0.03449, 0.2113, 0.04701, 0.2497, 0.3658, 0.2635, 0.5269, 0.2185, 0.2633, 0.2185, 0.3713, 0.2497, 0.1754, 0.2496, 0.1183, 0.2184, 0.1183, 0.2184, 0.1769, 0.2185, 0.3713, 0.2185, 0.2633, 0.1872, 0.2619, 0.1873, 0.3689, 0.2184, 0.1769, 0.2184, 0.1183, 0.1872, 0.1185, 0.1881, 0.3817, 0.1803, 0.1949, 0.2113, 0.04701, 0.1869, 0.05258, 0.1871, 0.08057, 0.2155, 0.9854, 0.2185, 0.3713, 0.1873, 0.3689, 0.1873, 0.4872, 0.2185, 0.2633, 0.2184, 0.1769, 0.1881, 0.3817, 0.1872, 0.2619, 0.2184, 0.1183, 0.1803, 0.1949, 0.1871, 0.08057, 0.1872, 0.1185, 0.2113, 0.04701, 0.2192, 0.03449, 0.1863, 0.03534, 0.1869, 0.05258, 0.1873, 0.3689, 0.1872, 0.2619, 0.1729, 0.5977, 0.156, 0.3786, 0.1881, 0.3817, 0.1872, 0.1185, 0.156, 0.1191, 0.156, 0.1813, 0.1871, 0.08057, 0.1869, 0.05258, 0.1567, 0.05306, 0.1483, 0.08425, 0.1873, 0.4872, 0.1873, 0.3689, 0.156, 0.3786, 0.156, 0.496, 0.1872, 0.2619, 0.1881, 0.3817, 0.156, 0.1813, 0.1729, 0.5977, 0.1872, 0.1185, 0.1871, 0.08057, 0.1483, 0.08425, 0.156, 0.1191, 0.1869, 0.05258, 0.1863, 0.03534, 0.1781, 0.02928, 0.1567, 0.05306, 0.156, 0.3786, 0.1729, 0.5977, 0.1248, 0.274, 0.1163, 0.3379, 0.156, 0.1813, 0.156, 0.1191, 0.1017, 0.3247, 0.1248, 0.1832, 0.1483, 0.08425, 0.1567, 0.05306, 0.1366, 0.06127, 0.1247, 0.08057, 0.156, 0.496, 0.156, 0.3786, 0.1163, 0.3379, 0.1189, 0.8224, 0.1729, 0.5977, 0.156, 0.1813, 0.1248, 0.1832, 0.1248, 0.274, 0.156, 0.1191, 0.1483, 0.08425, 0.1247, 0.08057, 0.1017, 0.3247, 0.1567, 0.05306, 0.1781, 0.02928, 0.1242, 0.03534, 0.1366, 0.06127, 0.1163, 0.3379, 0.1248, 0.274, 0.09213, 0.2491, 0.09363, 0.382, 0.1248, 0.1832, 0.1017, 0.3247, 0.09358, 0.1193, 0.1001, 0.1895, 0.1247, 0.08057, 0.1366, 0.06127, 0.08517, 0.08232, 0.09354, 0.08057, 0.1189, 0.8224, 0.1163, 0.3379, 0.09363, 0.382, 0.09363, 0.5006, 0.1248, 0.274, 0.1248, 0.1832, 0.1001, 0.1895, 0.09213, 0.2491, 0.1017, 0.3247, 0.1247, 0.08057, 0.09354, 0.08057, 0.09358, 0.1193, 0.1366, 0.06127, 0.1242, 0.03534, 0.09314, 0.03534, 0.08517, 0.08232, 0.09363, 0.382, 0.09213, 0.2491, 0.07294, 0.6061, 0.06243, 0.3811, 0.1001, 0.1895, 0.09358, 0.1193, 0.0624, 0.1192, 0.05624, 0.1664, 0.09354, 0.08057, 0.08517, 0.08232, 0.06232, 0.05258, 0.06238, 0.08057, 0.09363, 0.5006, 0.09363, 0.382, 0.06243, 0.3811, 0.06243, 0.498, 0.09213, 0.2491, 0.1001, 0.1895, 0.05624, 0.1664, 0.07294, 0.6061, 0.09358, 0.1193, 0.09354, 0.08057, 0.06238, 0.08057, 0.0624, 0.1192, 0.08517, 0.08232, 0.09314, 0.03534, 0.06429, 0.03318, 0.06232, 0.05258, 0.06243, 0.3811, 0.07294, 0.6061, 0.02736, 0.2788, 0.02233, 0.3483, 0.05624, 0.1664, 0.0624, 0.1192, 0.02886, 0.1175, 0.03123, 0.1842, 0.06238, 0.08057, 0.06232, 0.05258, 0.03121, 0.05258, 0.05486, 0.1568, 0.06243, 0.498, 0.06243, 0.3811, 0.02233, 0.3483, 0.02592, 0.8169, 0.07294, 0.6061, 0.05624, 0.1664, 0.03123, 0.1842, 0.02736, 0.2788, 0.0624, 0.1192, 0.06238, 0.08057, 0.05486, 0.1568, 0.02886, 0.1175, 0.06232, 0.05258, 0.06429, 0.03318, 0.03117, 0.03534, 0.03121, 0.05258, 0.02233, 0.3483, 0.02736, 0.2788, 3.958e-05, 0.274, 3.725e-05, 0.3844, 0.03123, 0.1842, 0.02886, 0.1175, 5.162e-05, 0.1194, 0.008975, 0.1921, 0.05486, 0.1568, 0.03121, 0.05258, 9.525e-05, 0.05258, 6.568e-05, 0.08057, 1.026, 0.8169, 1.022, 0.3483, 1.0, 0.3844, 0.9914, 0.4572, 0.02736, 0.2788, 0.03123, 0.1842, 0.008975, 0.1921, 3.958e-05, 0.274, 0.02886, 0.1175, 0.05486, 0.1568, 6.568e-05, 0.08057, 5.162e-05, 0.1194, 0.03121, 0.05258, 0.03117, 0.03534, 0.02606, 0.03481, 9.525e-05, 0.05258, 1.0, 0.3844, 1.0, 0.274, 0.9688, 0.2661, 0.9596, 0.3462, 1.009, 0.1921, 1.0, 0.1194, 0.9689, 0.1187, 0.9854, 0.4945, 1.0, 0.08057, 1.0, 0.05258, 0.9621, 0.05399, 0.9689, 0.08057, 0.9914, 0.4572, 1.0, 0.3844, 0.9596, 0.3462, 0.9688, 0.4857, 1.0, 0.274, 1.009, 0.1921, 0.9854, 0.4945, 0.9688, 0.2661, 1.0, 0.1194, 1.0, 0.08057, 0.9689, 0.08057, 0.9689, 0.1187, 1.0, 0.05258, 1.026, 0.03481, 0.9692, 0.03534, 0.9621, 0.05399, 0.9596, 0.3462, 0.9688, 0.2661, 0.9376, 0.2608, 0.9409, 0.3888, 0.9854, 0.4945, 0.9689, 0.1187, 0.9377, 0.1194, 0.9271, 0.1963, 0.9689, 0.08057, 0.9621, 0.05399, 0.9379, 0.05258, 0.9377, 0.08057, 0.9688, 0.4857, 0.9596, 0.3462, 0.9409, 0.3888, 0.9478, 0.9114, 0.9688, 0.2661, 0.9854, 0.4945, 0.9271, 0.1963, 0.9376, 0.2608, 0.9689, 0.1187, 0.9689, 0.08057, 0.9377, 0.08057, 0.9377, 0.1194, 0.9621, 0.05399, 0.9692, 0.03534, 0.9382, 0.03534, 0.9379, 0.05258, 0.9409, 0.3888, 0.9376, 0.2608, 0.8909, 0.6934, 0.9064, 0.3753, 0.9271, 0.1963, 0.9377, 0.1194, 0.9065, 0.1225, 0.9065, 0.1882, 0.9377, 0.08057, 0.9379, 0.05258, 0.9067, 0.05258, 0.878, 0.1979, 0.9478, 0.9114, 0.9409, 0.3888, 0.9064, 0.3753, 0.9064, 0.4789, 0.9376, 0.2608, 0.9271, 0.1963, 0.9065, 0.1882, 0.8909, 0.6934, 0.9377, 0.1194, 0.9377, 0.08057, 0.878, 0.1979, 0.9065, 0.1225, 0.9379, 0.05258, 0.9382, 0.03534, 0.9072, 0.03534, 0.9067, 0.05258, 0.9064, 0.3753, 0.8909, 0.6934, 0.8752, 0.292, 0.876, 0.4324, 0.9065, 0.1882, 0.9065, 0.1225, 0.8982, 0.3504, 0.8753, 0.1979, 0.878, 0.1979, 0.9067, 0.05258, 0.8756, 0.05258, 0.8754, 0.08057, 0.9064, 0.4789, 0.9064, 0.3753, 0.876, 0.4324, 0.8695, 0.8779, 0.8909, 0.6934, 0.9065, 0.1882, 0.8753, 0.1979, 0.8752, 0.292, 0.9065, 0.1225, 0.878, 0.1979, 0.8754, 0.08057, 0.8982, 0.3504, 0.9067, 0.05258, 0.9072, 0.03534, 0.874, 0.03863, 0.8756, 0.05258, 0.876, 0.4324, 0.8752, 0.292, 0.844, 0.3041, 0.8476, 0.389, 0.8753, 0.1979, 0.8982, 0.3504, 0.8441, 0.1288, 0.8496, 0.5098, 0.8754, 0.08057, 0.8756, 0.05258, 0.8444, 0.05258, 0.8421, 0.1336, 0.8695, 0.8779, 0.876, 0.4324, 0.8476, 0.389, 0.8442, 0.5075, 0.8752, 0.292, 0.8753, 0.1979, 0.8496, 0.5098, 0.844, 0.3041, 0.8982, 0.3504, 0.8754, 0.08057, 0.8421, 0.1336, 0.8441, 0.1288, 0.8756, 0.05258, 0.874, 0.03863, 0.845, 0.03534, 0.8444, 0.05258, 0.8476, 0.389, 0.844, 0.3041, 0.8128, 0.3087, 0.8082, 0.3985, 0.8496, 0.5098, 0.8441, 0.1288, 0.8129, 0.13, 0.8128, 0.2075, 0.8421, 0.1336, 0.8444, 0.05258, 0.8386, 0.05945, 0.8232, 0.08848, 0.8442, 0.5075, 0.8476, 0.389, 0.8082, 0.3985, 0.8108, 0.7788, 0.844, 0.3041, 0.8496, 0.5098, 0.8128, 0.2075, 0.8128, 0.3087, 0.8441, 0.1288, 0.8421, 0.1336, 0.8232, 0.08848, 0.8129, 0.13, 0.8444, 0.05258, 0.845, 0.03534, 0.8138, 0.03534, 0.8386, 0.05945, 0.8082, 0.3985, 0.8128, 0.3087, 0.775, 0.3012, 0.7815, 0.4191, 0.8128, 0.2075, 0.8129, 0.13, 0.8005, 0.3178, 0.7816, 0.2072, 0.8232, 0.08848, 0.8386, 0.05945, 0.7941, 0.09785, 0.792, 0.09452, 0.8108, 0.7788, 0.8082, 0.3985, 0.7815, 0.4191, 0.7819, 0.5058, 0.8128, 0.3087, 0.8128, 0.2075, 0.7816, 0.2072, 0.775, 0.3012, 0.8129, 0.13, 0.8232, 0.08848, 0.792, 0.09452, 0.8005, 0.3178, 0.8386, 0.05945, 0.8138, 0.03534, 0.7826, 0.03534, 0.7941, 0.09785, 0.7815, 0.4191, 0.775, 0.3012, 0.7372, 0.7669, 0.7503, 0.4283, 0.7816, 0.2072, 0.8005, 0.3178, 0.7504, 0.1331, 0.7406, 0.2209, 0.792, 0.09452, 0.7941, 0.09785, 0.7638, 0.05105, 0.7505, 0.08131, 0.7819, 0.5058, 0.7815, 0.4191, 0.7503, 0.4283, 0.7503, 0.5459, 0.775, 0.3012, 0.7816, 0.2072, 0.7406, 0.2209, 0.7372, 0.7669, 0.8005, 0.3178, 0.792, 0.09452, 0.7505, 0.08131, 0.7504, 0.1331, 0.7941, 0.09785, 0.7826, 0.03534, 0.7514, 0.03534, 0.7638, 0.05105, 0.7503, 0.4283, 0.7372, 0.7669, 0.719, 0.3127, 0.719, 0.4281, 0.7406, 0.2209, 0.7504, 0.1331, 0.7191, 0.133, 0.7191, 0.2116, 0.7505, 0.08131, 0.7638, 0.05105, 0.7194, 0.05258, 0.6843, 0.2267, 0.7503, 0.5459, 0.7503, 0.4283, 0.719, 0.4281, 0.7353, 0.7787, 0.7372, 0.7669, 0.7406, 0.2209, 0.7191, 0.2116, 0.719, 0.3127, 0.7504, 0.1331, 0.7505, 0.08131, 0.6843, 0.2267, 0.7191, 0.133, 0.7638, 0.05105, 0.7514, 0.03534, 0.7245, 0.04472, 0.7194, 0.05258, 0.719, 0.4281, 0.719, 0.3127, 0.6878, 0.305, 0.6877, 0.4169, 0.7191, 0.2116, 0.7191, 0.133, 0.6908, 0.1437, 0.6879, 0.4628, 0.6843, 0.2267, 0.7194, 0.05258, 0.7029, 0.05213, 0.6853, 0.08457, 0.7353, 0.7787, 0.719, 0.4281, 0.6877, 0.4169, 0.6879, 0.4718, 0.719, 0.3127, 0.7191, 0.2116, 0.6879, 0.4628, 0.6878, 0.305, 0.7191, 0.133, 0.6843, 0.2267, 0.6853, 0.08457, 0.6908, 0.1437, 0.7194, 0.05258, 0.7245, 0.04472, 0.6887, 0.03534, 0.7029, 0.05213, 0.6877, 0.4169, 0.6878, 0.305, 0.6624, 0.6402, 0.6565, 0.3968, 0.6879, 0.4628, 0.6908, 0.1437, 0.6465, 0.1333, 0.6506, 0.1909, 0.6853, 0.08457, 0.7029, 0.05213, 0.6477, 0.04893, 0.6554, 0.099, 0.6879, 0.4718, 0.6877, 0.4169, 0.6565, 0.3968, 0.6565, 0.5055, 0.6878, 0.305, 0.6879, 0.4628, 0.6506, 0.1909, 0.6624, 0.6402, 0.6908, 0.1437, 0.6853, 0.08457, 0.6554, 0.099, 0.6465, 0.1333, 0.7029, 0.05213, 0.6887, 0.03534, 0.6573, 0.03534, 0.6477, 0.04893, 0.6565, 0.3968, 0.6624, 0.6402, 0.6252, 0.2732, 0.6252, 0.371, 0.6506, 0.1909, 0.6465, 0.1333, 0.6252, 0.1233, 0.6252, 0.1884, 0.6554, 0.099, 0.6477, 0.04893, 0.5948, 0.09384, 0.6253, 0.08057, 0.6565, 0.5055, 0.6565, 0.3968, 0.6252, 0.371, 0.6447, 0.9794, 0.6624, 0.6402, 0.6506, 0.1909, 0.6252, 0.1884, 0.6252, 0.2732, 0.6465, 0.1333, 0.6554, 0.099, 0.6253, 0.08057, 0.6252, 0.1233, 0.6477, 0.04893, 0.6573, 0.03534, 0.6446, 0.03337, 0.5948, 0.09384, 0.6252, 0.371, 0.6252, 0.2732, 0.5939, 0.2611, 0.5939, 0.3686, 0.6252, 0.1884, 0.6252, 0.1233, 0.5874, 0.3113, 0.5939, 0.1781, 0.6253, 0.08057, 0.5948, 0.09384, 0.5941, 0.05258, 0.594, 0.08057, 0.6447, 0.9794, 0.6252, 0.371, 0.5939, 0.3686, 0.5939, 0.4862, 0.6252, 0.2732, 0.6252, 0.1884, 0.5939, 0.1781, 0.5939, 0.2611, 0.6252, 0.1233, 0.6253, 0.08057, 0.594, 0.08057, 0.5874, 0.3113, 0.5948, 0.09384, 0.6446, 0.03337, 0.5895, 0.0352, 0.5941, 0.05258, 0.5939, 0.3686, 0.5939, 0.2611, 0.5757, 0.6537, 0.5626, 0.3711, 0.5939, 0.1781, 0.5874, 0.3113, 0.5626, 0.1183, 0.5626, 0.176, 0.594, 0.08057, 0.5941, 0.05258, 0.5636, 0.05789, 0.5626, 0.08057, 0.5939, 0.4862, 0.5939, 0.3686, 0.5626, 0.3711, 0.5698, 0.8324, 0.5939, 0.2611, 0.5939, 0.1781, 0.5626, 0.176, 0.5757, 0.6537, 0.5874, 0.3113, 0.594, 0.08057, 0.5626, 0.08057, 0.5626, 0.1183, 0.5941, 0.05258, 0.5895, 0.0352, 0.5629, 0.03534, 0.5636, 0.05789, 0.5626, 0.3711, 0.5757, 0.6537, 0.5313, 0.2586, 0.5419, 0.3535, 0.5626, 0.176, 0.5626, 0.1183, 0.5313, 0.1187, 0.5169, 0.1844, 0.5626, 0.08057, 0.5636, 0.05789, 0.5313, 0.05258, 0.5114, 0.1639, 0.5698, 0.8324, 0.5626, 0.3711, 0.5419, 0.3535, 0.5313, 0.4804, 0.5757, 0.6537, 0.5626, 0.176, 0.5169, 0.1844, 0.5313, 0.2586, 0.5626, 0.1183, 0.5626, 0.08057, 0.5114, 0.1639, 0.5313, 0.1187, 0.5636, 0.05789, 0.5629, 0.03534, 0.5354, 0.03997, 0.5313, 0.05258, 0.5419, 0.3535, 0.5313, 0.2586, 0.5066, 0.2645, 0.5074, 0.3642, 0.5169, 0.1844, 0.5313, 0.1187, 0.497, 0.1091, 0.5, 0.1837, 0.5114, 0.1639, 0.5313, 0.05258, 0.4999, 0.05258, 0.4909, 0.07804, 0.5313, 0.4804, 0.5419, 0.3535, 0.5074, 0.3642, 0.5125, 0.4328, 0.5313, 0.2586, 0.5169, 0.1844, 0.5, 0.1837, 0.5066, 0.2645, 0.5313, 0.1187, 0.5114, 0.1639, 0.4909, 0.07804, 0.497, 0.1091, 0.5313, 0.05258, 0.5354, 0.03997, 0.4998, 0.03534, 0.4999, 0.05258, 0.5074, 0.3642, 0.5066, 0.2645, 0.4527, 0.6789, 0.4687, 0.3908, 0.5, 0.1837, 0.497, 0.1091, 0.484, 0.2333, 0.4686, 0.1908, 0.4909, 0.07804, 0.4999, 0.05258, 0.4511, 0.08015, 0.4654, 0.0901, 0.5125, 0.4328, 0.5074, 0.3642, 0.4687, 0.3908, 0.4544, 0.8471, 0.5066, 0.2645, 0.5, 0.1837, 0.4686, 0.1908, 0.4527, 0.6789, 0.497, 0.1091, 0.4909, 0.07804, 0.4654, 0.0901, 0.484, 0.2333, 0.4999, 0.05258, 0.4998, 0.03534, 0.4841, 0.03648, 0.4511, 0.08015, 0.4687, 0.3908, 0.4527, 0.6789, 0.4281, 0.2929, 0.4374, 0.4038, 0.4686, 0.1908, 0.484, 0.2333, 0.4373, 0.1244, 0.4373, 0.1956, 0.4654, 0.0901, 0.4511, 0.08015, 0.4371, 0.05258, 0.4373, 0.08057, 0.4544, 0.8471, 0.4687, 0.3908, 0.4374, 0.4038, 0.4374, 0.5221, 0.4527, 0.6789, 0.4686, 0.1908, 0.4373, 0.1956, 0.4281, 0.2929, 0.484, 0.2333, 0.4654, 0.0901, 0.4373, 0.08057, 0.4373, 0.1244, 0.4511, 0.08015, 0.4841, 0.03648, 0.4368, 0.03534, 0.4371, 0.05258, 0.4374, 0.4038, 0.4281, 0.2929, 0.4061, 0.2938, 0.4061, 0.4076, 0.4373, 0.1956, 0.4373, 0.1244, 0.4511, 0.2725, 0.406, 0.197, 0.4373, 0.08057, 0.4371, 0.05258, 0.4058, 0.05258, 0.3948, 0.07048, 0.4374, 0.5221, 0.4374, 0.4038, 0.4061, 0.4076, 0.4099, 0.8007, 0.4281, 0.2929, 0.4373, 0.1956, 0.406, 0.197, 0.4061, 0.2938, 0.4373, 0.1244, 0.4373, 0.08057, 0.3948, 0.07048, 0.4511, 0.2725, 0.4371, 0.05258, 0.4368, 0.03534, 0.4181, 0.03999, 0.4058, 0.05258, 0.4061, 0.4076, 0.4061, 0.2938, 0.373, 0.6641, 0.3748, 0.4015, 0.406, 0.197, 0.4511, 0.2725, 0.3747, 0.1241, 0.3747, 0.1947, 0.3948, 0.07048, 0.4058, 0.05258, 0.3744, 0.05258, 0.3746, 0.08057, 0.4099, 0.8007, 0.4061, 0.4076, 0.3748, 0.4015, 0.3748, 0.5189, 0.4061, 0.2938, 0.406, 0.197, 0.3747, 0.1947, 0.373, 0.6641, 0.4511, 0.2725, 0.3948, 0.07048, 0.3746, 0.08057, 0.3747, 0.1241, 0.4058, 0.05258, 0.4181, 0.03999, 0.3739, 0.03534, 0.3744, 0.05258, 0.3748, 0.4015, 0.373, 0.6641, 0.3435, 0.2796, 0.3435, 0.3864, 0.3747, 0.1947, 0.3747, 0.1241, 0.3511, 0.2646, 0.3435, 0.1892, 0.3746, 0.08057, 0.3744, 0.05258, 0.3447, 0.077, 0.3433, 0.08057, 0.3748, 0.5189, 0.3748, 0.4015, 0.3435, 0.3864, 0.356, 0.8516, 0.373, 0.6641, 0.3747, 0.1947, 0.3435, 0.1892, 0.3435, 0.2796, 0.3747, 0.1241, 0.3746, 0.08057, 0.3433, 0.08057, 0.3511, 0.2646, 0.3744, 0.05258, 0.3739, 0.03534, 0.3425, 0.03534, 0.3447, 0.077, 0.3435, 0.3864, 0.3435, 0.2796, 0.2792, 0.5605, 0.3122, 0.3651, 0.3435, 0.1892, 0.3511, 0.2646, 0.3121, 0.12, 0.3122, 0.1817, 0.3433, 0.08057, 0.3447, 0.077, 0.3118, 0.05258, 0.317, 0.07372, 0.356, 0.8516, 0.3435, 0.3864, 0.3122, 0.3651, 0.3122, 0.4712, 0.3435, 0.2796, 0.3435, 0.1892, 0.3122, 0.1817, 0.2792, 0.5605, 0.3511, 0.2646, 0.3433, 0.08057, 0.317, 0.07372, 0.3121, 0.12, 0.3447, 0.077, 0.3425, 0.03534, 0.3111, 0.03534, 0.3118, 0.05258, 0.3122, 0.3651, 0.2792, 0.5605, 0.281, 0.2523, 0.281, 0.3532, 0.3122, 0.1817, 0.3121, 0.12, 0.3037, 0.257, 0.2809, 0.174, 0.317, 0.07372, 0.3118, 0.05258, 0.2805, 0.05258, 0.2836, 0.07135, 0.3122, 0.4712, 0.3122, 0.3651, 0.281, 0.3532, 0.281, 0.4654, 0.2792, 0.5605, 0.3122, 0.1817, 0.2809, 0.174, 0.281, 0.2523, 0.3121, 0.12, 0.317, 0.07372, 0.2836, 0.07135, 0.3037, 0.257, 0.3118, 0.05258, 0.3111, 0.03534, 0.2569, 0.03534, 0.2805, 0.05258, 1.249, 0.03534, 0.9398, 0.01089, 1.219, 0.03449, 1.219, 0.03449, 0.9398, 0.01089, 1.186, 0.03534, 1.186, 0.03534, 0.9398, 0.01089, 1.178, 0.02928, 1.178, 0.02928, 0.9398, 0.01089, 1.124, 0.03534, 1.124, 0.03534, 0.9398, 0.01089, 1.093, 0.03534, 1.093, 0.03534, 0.9398, 0.01089, 1.064, 0.03318, 1.064, 0.03318, 0.9398, 0.01089, 1.031, 0.03534, 1.031, 0.03534, 0.9398, 0.01089, 1.026, 0.03481, 1.026, 0.03481, 0.9398, 0.01089, 0.9692, 0.03534, 0.9692, 0.03534, 0.9398, 0.01089, 0.9382, 0.03534, 0.9382, 0.03534, 0.9398, 0.01089, 0.9072, 0.03534, 0.9072, 0.03534, 0.9398, 0.01089, 0.874, 0.03863, 0.874, 0.03863, 0.9398, 0.01089, 0.845, 0.03534, 0.845, 0.03534, 0.9398, 0.01089, 0.8138, 0.03534, 0.8138, 0.03534, 0.9398, 0.01089, 0.7826, 0.03534, 0.7826, 0.03534, 0.9398, 0.01089, 0.7514, 0.03534, 0.7514, 0.03534, 0.9398, 0.01089, 0.7245, 0.04472, 0.7245, 0.04472, 0.9398, 0.01089, 0.6887, 0.03534, 0.6887, 0.03534, 0.9398, 0.01089, 0.6573, 0.03534, 0.6573, 0.03534, 0.9398, 0.01089, 0.6446, 0.03337, 0.6446, 0.03337, 0.9398, 0.01089, 0.5895, 0.0352, 0.5895, 0.0352, 0.9398, 0.01089, 0.5629, 0.03534, 0.5629, 0.03534, 0.9398, 0.01089, 0.5354, 0.03997, 0.5354, 0.03997, 0.9398, 0.01089, 0.4998, 0.03534, 0.4998, 0.03534, 0.9398, 0.01089, 0.4841, 0.03648, 0.4841, 0.03648, 0.9398, 0.01089, 1.437, 0.03534, 1.437, 0.03534, 0.9398, 0.01089, 1.418, 0.03999, 1.418, 0.03999, 0.9398, 0.01089, 1.374, 0.03534, 1.374, 0.03534, 0.9398, 0.01089, 1.342, 0.03534, 1.342, 0.03534, 0.9398, 0.01089, 1.311, 0.03534, 1.311, 0.03534, 0.9398, 0.01089, 1.257, 0.03534, 0.281, 0.3532, 0.281, 0.2523, 0.2635, 0.5269, 0.2497, 0.3658, 0.2809, 0.174, 0.3037, 0.257, 0.2496, 0.1183, 0.2497, 0.1754, 0.2836, 0.07135, 0.2805, 0.05258, 0.2493, 0.05258, 0.2495, 0.08057, 1.257, 0.03534, 0.9398, 0.01089, 1.249, 0.03534, 0.281, 0.4654, 0.281, 0.3532, 0.2497, 0.3658, 0.2497, 0.4828, 0.281, 0.2523, 0.2809, 0.174, 0.2497, 0.1754, 0.2635, 0.5269, 0.3037, 0.257, 0.2836, 0.07135, 0.2495, 0.08057, 0.2496, 0.1183, 0.2805, 0.05258, 0.2569, 0.03534, 0.2486, 0.03534, 0.2493, 0.05258, 0.2495, 0.08057, 0.1803, 0.1949, 0.2113, 0.04701, 0.2493, 0.05258, 0.2497, 0.4828, 0.2155, 0.9854, 0.2185, 0.3713, 0.2497, 0.3658, 0.2635, 0.5269, 0.2185, 0.2633, 0.2184, 0.1769, 0.2497, 0.1754, 0.2496, 0.1183, 0.2184, 0.1183, 0.1803, 0.1949, 0.2495, 0.08057, 0.2493, 0.05258, 0.2113, 0.04701, 0.2192, 0.03449, 0.2486, 0.03534, 0.2497, 0.3658, 0.2185, 0.3713, 0.2185, 0.2633, 0.2635, 0.5269, 0.2497, 0.1754, 0.2184, 0.1769, 0.2184, 0.1183, 0.2496, 0.1183, 0.2185, 0.3713, 0.1873, 0.3689, 0.1872, 0.2619, 0.2185, 0.2633, 0.2184, 0.1769, 0.1881, 0.3817, 0.1872, 0.1185, 0.2184, 0.1183, 0.1803, 0.1949, 0.1871, 0.08057, 0.1869, 0.05258, 0.2113, 0.04701, 0.2155, 0.9854, 0.1873, 0.4872, 0.1873, 0.3689, 0.2185, 0.3713, 0.2185, 0.2633, 0.1872, 0.2619, 0.1881, 0.3817, 0.2184, 0.1769, 0.2184, 0.1183, 0.1872, 0.1185, 0.1871, 0.08057, 0.1803, 0.1949, 0.2113, 0.04701, 0.1869, 0.05258, 0.1863, 0.03534, 0.2192, 0.03449, 0.1873, 0.3689, 0.156, 0.3786, 0.1729, 0.5977, 0.1872, 0.2619, 0.1881, 0.3817, 0.156, 0.1813, 0.156, 0.1191, 0.1872, 0.1185, 0.1871, 0.08057, 0.1483, 0.08425, 0.1567, 0.05306, 0.1869, 0.05258, 0.1873, 0.4872, 0.156, 0.496, 0.156, 0.3786, 0.1873, 0.3689, 0.1872, 0.2619, 0.1729, 0.5977, 0.156, 0.1813, 0.1881, 0.3817, 0.1872, 0.1185, 0.156, 0.1191, 0.1483, 0.08425, 0.1871, 0.08057, 0.1869, 0.05258, 0.1567, 0.05306, 0.1781, 0.02928, 0.1863, 0.03534, 0.156, 0.3786, 0.1163, 0.3379, 0.1248, 0.274, 0.1729, 0.5977, 0.156, 0.1813, 0.1248, 0.1832, 0.1017, 0.3247, 0.156, 0.1191, 0.1483, 0.08425, 0.1247, 0.08057, 0.1366, 0.06127, 0.1567, 0.05306, 0.156, 0.496, 0.1189, 0.8224, 0.1163, 0.3379, 0.156, 0.3786, 0.1729, 0.5977, 0.1248, 0.274, 0.1248, 0.1832, 0.156, 0.1813, 0.156, 0.1191, 0.1017, 0.3247, 0.1247, 0.08057, 0.1483, 0.08425, 0.1567, 0.05306, 0.1366, 0.06127, 0.1242, 0.03534, 0.1781, 0.02928, 0.1163, 0.3379, 0.09363, 0.382, 0.09213, 0.2491, 0.1248, 0.274, 0.1248, 0.1832, 0.1001, 0.1895, 0.09358, 0.1193, 0.1017, 0.3247, 0.1247, 0.08057, 0.09354, 0.08057, 0.08517, 0.08232, 0.1366, 0.06127, 0.1189, 0.8224, 0.09363, 0.5006, 0.09363, 0.382, 0.1163, 0.3379, 0.1248, 0.274, 0.09213, 0.2491, 0.1001, 0.1895, 0.1248, 0.1832, 0.1017, 0.3247, 0.09358, 0.1193, 0.09354, 0.08057, 0.1247, 0.08057, 0.1366, 0.06127, 0.08517, 0.08232, 0.09314, 0.03534, 0.1242, 0.03534, 0.09363, 0.382, 0.06243, 0.3811, 0.07294, 0.6061, 0.09213, 0.2491, 0.1001, 0.1895, 0.05624, 0.1664, 0.0624, 0.1192, 0.09358, 0.1193, 0.09354, 0.08057, 0.06238, 0.08057, 0.06232, 0.05258, 0.08517, 0.08232, 0.09363, 0.5006, 0.06243, 0.498, 0.06243, 0.3811, 0.09363, 0.382, 0.09213, 0.2491, 0.07294, 0.6061, 0.05624, 0.1664, 0.1001, 0.1895, 0.09358, 0.1193, 0.0624, 0.1192, 0.06238, 0.08057, 0.09354, 0.08057, 0.08517, 0.08232, 0.06232, 0.05258, 0.06429, 0.03318, 0.09314, 0.03534, 0.06243, 0.3811, 0.02233, 0.3483, 0.02736, 0.2788, 0.07294, 0.6061, 0.05624, 0.1664, 0.03123, 0.1842, 0.02886, 0.1175, 0.0624, 0.1192, 0.06238, 0.08057, 0.05486, 0.1568, 0.03121, 0.05258, 0.06232, 0.05258, 0.06243, 0.498, 0.02592, 0.8169, 0.02233, 0.3483, 0.06243, 0.3811, 0.07294, 0.6061, 0.02736, 0.2788, 0.03123, 0.1842, 0.05624, 0.1664, 0.0624, 0.1192, 0.02886, 0.1175, 0.05486, 0.1568, 0.06238, 0.08057, 0.06232, 0.05258, 0.03121, 0.05258, 0.03117, 0.03534, 0.06429, 0.03318, 0.02233, 0.3483, 3.725e-05, 0.3844, 3.958e-05, 0.274, 0.02736, 0.2788, 0.03123, 0.1842, 0.008975, 0.1921, 5.162e-05, 0.1194, 0.02886, 0.1175, 0.05486, 0.1568, 6.568e-05, 0.08057, 9.525e-05, 0.05258, 0.03121, 0.05258, 1.026, 0.8169, 0.9914, 0.4572, 1.0, 0.3844, 1.022, 0.3483, 0.02736, 0.2788, 3.958e-05, 0.274, 0.008975, 0.1921, 0.03123, 0.1842, 0.02886, 0.1175, 5.162e-05, 0.1194, 6.568e-05, 0.08057, 0.05486, 0.1568, 0.03121, 0.05258, 9.525e-05, 0.05258, 0.02606, 0.03481, 0.03117, 0.03534, 1.0, 0.3844, 0.9596, 0.3462, 0.9688, 0.2661, 1.0, 0.274, 1.009, 0.1921, 0.9854, 0.4945, 0.9689, 0.1187, 1.0, 0.1194, 1.0, 0.08057, 0.9689, 0.08057, 0.9621, 0.05399, 1.0, 0.05258, 0.9914, 0.4572, 0.9688, 0.4857, 0.9596, 0.3462, 1.0, 0.3844, 1.0, 0.274, 0.9688, 0.2661, 0.9854, 0.4945, 1.009, 0.1921, 1.0, 0.1194, 0.9689, 0.1187, 0.9689, 0.08057, 1.0, 0.08057, 1.0, 0.05258, 0.9621, 0.05399, 0.9692, 0.03534, 1.026, 0.03481, 0.9596, 0.3462, 0.9409, 0.3888, 0.9376, 0.2608, 0.9688, 0.2661, 0.9854, 0.4945, 0.9271, 0.1963, 0.9377, 0.1194, 0.9689, 0.1187, 0.9689, 0.08057, 0.9377, 0.08057, 0.9379, 0.05258, 0.9621, 0.05399, 0.9688, 0.4857, 0.9478, 0.9114, 0.9409, 0.3888, 0.9596, 0.3462, 0.9688, 0.2661, 0.9376, 0.2608, 0.9271, 0.1963, 0.9854, 0.4945, 0.9689, 0.1187, 0.9377, 0.1194, 0.9377, 0.08057, 0.9689, 0.08057, 0.9621, 0.05399, 0.9379, 0.05258, 0.9382, 0.03534, 0.9692, 0.03534, 0.9409, 0.3888, 0.9064, 0.3753, 0.8909, 0.6934, 0.9376, 0.2608, 0.9271, 0.1963, 0.9065, 0.1882, 0.9065, 0.1225, 0.9377, 0.1194, 0.9377, 0.08057, 0.878, 0.1979, 0.9067, 0.05258, 0.9379, 0.05258, 0.9478, 0.9114, 0.9064, 0.4789, 0.9064, 0.3753, 0.9409, 0.3888, 0.9376, 0.2608, 0.8909, 0.6934, 0.9065, 0.1882, 0.9271, 0.1963, 0.9377, 0.1194, 0.9065, 0.1225, 0.878, 0.1979, 0.9377, 0.08057, 0.9379, 0.05258, 0.9067, 0.05258, 0.9072, 0.03534, 0.9382, 0.03534, 0.9064, 0.3753, 0.876, 0.4324, 0.8752, 0.292, 0.8909, 0.6934, 0.9065, 0.1882, 0.8753, 0.1979, 0.8982, 0.3504, 0.9065, 0.1225, 0.878, 0.1979, 0.8754, 0.08057, 0.8756, 0.05258, 0.9067, 0.05258, 0.9064, 0.4789, 0.8695, 0.8779, 0.876, 0.4324, 0.9064, 0.3753, 0.8909, 0.6934, 0.8752, 0.292, 0.8753, 0.1979, 0.9065, 0.1882, 0.9065, 0.1225, 0.8982, 0.3504, 0.8754, 0.08057, 0.878, 0.1979, 0.9067, 0.05258, 0.8756, 0.05258, 0.874, 0.03863, 0.9072, 0.03534, 0.876, 0.4324, 0.8476, 0.389, 0.844, 0.3041, 0.8752, 0.292, 0.8753, 0.1979, 0.8496, 0.5098, 0.8441, 0.1288, 0.8982, 0.3504, 0.8754, 0.08057, 0.8421, 0.1336, 0.8444, 0.05258, 0.8756, 0.05258, 0.8695, 0.8779, 0.8442, 0.5075, 0.8476, 0.389, 0.876, 0.4324, 0.8752, 0.292, 0.844, 0.3041, 0.8496, 0.5098, 0.8753, 0.1979, 0.8982, 0.3504, 0.8441, 0.1288, 0.8421, 0.1336, 0.8754, 0.08057, 0.8756, 0.05258, 0.8444, 0.05258, 0.845, 0.03534, 0.874, 0.03863, 0.8476, 0.389, 0.8082, 0.3985, 0.8128, 0.3087, 0.844, 0.3041, 0.8496, 0.5098, 0.8128, 0.2075, 0.8129, 0.13, 0.8441, 0.1288, 0.8421, 0.1336, 0.8232, 0.08848, 0.8386, 0.05945, 0.8444, 0.05258, 0.8442, 0.5075, 0.8108, 0.7788, 0.8082, 0.3985, 0.8476, 0.389, 0.844, 0.3041, 0.8128, 0.3087, 0.8128, 0.2075, 0.8496, 0.5098, 0.8441, 0.1288, 0.8129, 0.13, 0.8232, 0.08848, 0.8421, 0.1336, 0.8444, 0.05258, 0.8386, 0.05945, 0.8138, 0.03534, 0.845, 0.03534, 0.8082, 0.3985, 0.7815, 0.4191, 0.775, 0.3012, 0.8128, 0.3087, 0.8128, 0.2075, 0.7816, 0.2072, 0.8005, 0.3178, 0.8129, 0.13, 0.8232, 0.08848, 0.792, 0.09452, 0.7941, 0.09785, 0.8386, 0.05945, 0.8108, 0.7788, 0.7819, 0.5058, 0.7815, 0.4191, 0.8082, 0.3985, 0.8128, 0.3087, 0.775, 0.3012, 0.7816, 0.2072, 0.8128, 0.2075, 0.8129, 0.13, 0.8005, 0.3178, 0.792, 0.09452, 0.8232, 0.08848, 0.8386, 0.05945, 0.7941, 0.09785, 0.7826, 0.03534, 0.8138, 0.03534, 0.7815, 0.4191, 0.7503, 0.4283, 0.7372, 0.7669, 0.775, 0.3012, 0.7816, 0.2072, 0.7406, 0.2209, 0.7504, 0.1331, 0.8005, 0.3178, 0.792, 0.09452, 0.7505, 0.08131, 0.7638, 0.05105, 0.7941, 0.09785, 0.7819, 0.5058, 0.7503, 0.5459, 0.7503, 0.4283, 0.7815, 0.4191, 0.775, 0.3012, 0.7372, 0.7669, 0.7406, 0.2209, 0.7816, 0.2072, 0.8005, 0.3178, 0.7504, 0.1331, 0.7505, 0.08131, 0.792, 0.09452, 0.7941, 0.09785, 0.7638, 0.05105, 0.7514, 0.03534, 0.7826, 0.03534, 0.7503, 0.4283, 0.719, 0.4281, 0.719, 0.3127, 0.7372, 0.7669, 0.7406, 0.2209, 0.7191, 0.2116, 0.7191, 0.133, 0.7504, 0.1331, 0.7505, 0.08131, 0.6843, 0.2267, 0.7194, 0.05258, 0.7638, 0.05105, 0.7503, 0.5459, 0.7353, 0.7787, 0.719, 0.4281, 0.7503, 0.4283, 0.7372, 0.7669, 0.719, 0.3127, 0.7191, 0.2116, 0.7406, 0.2209, 0.7504, 0.1331, 0.7191, 0.133, 0.6843, 0.2267, 0.7505, 0.08131, 0.7638, 0.05105, 0.7194, 0.05258, 0.7245, 0.04472, 0.7514, 0.03534, 0.719, 0.4281, 0.6877, 0.4169, 0.6878, 0.305, 0.719, 0.3127, 0.7191, 0.2116, 0.6879, 0.4628, 0.6908, 0.1437, 0.7191, 0.133, 0.6843, 0.2267, 0.6853, 0.08457, 0.7029, 0.05213, 0.7194, 0.05258, 0.7353, 0.7787, 0.6879, 0.4718, 0.6877, 0.4169, 0.719, 0.4281, 0.719, 0.3127, 0.6878, 0.305, 0.6879, 0.4628, 0.7191, 0.2116, 0.7191, 0.133, 0.6908, 0.1437, 0.6853, 0.08457, 0.6843, 0.2267, 0.7194, 0.05258, 0.7029, 0.05213, 0.6887, 0.03534, 0.7245, 0.04472, 0.6877, 0.4169, 0.6565, 0.3968, 0.6624, 0.6402, 0.6878, 0.305, 0.6879, 0.4628, 0.6506, 0.1909, 0.6465, 0.1333, 0.6908, 0.1437, 0.6853, 0.08457, 0.6554, 0.099, 0.6477, 0.04893, 0.7029, 0.05213, 0.6879, 0.4718, 0.6565, 0.5055, 0.6565, 0.3968, 0.6877, 0.4169, 0.6878, 0.305, 0.6624, 0.6402, 0.6506, 0.1909, 0.6879, 0.4628, 0.6908, 0.1437, 0.6465, 0.1333, 0.6554, 0.099, 0.6853, 0.08457, 0.7029, 0.05213, 0.6477, 0.04893, 0.6573, 0.03534, 0.6887, 0.03534, 0.6565, 0.3968, 0.6252, 0.371, 0.6252, 0.2732, 0.6624, 0.6402, 0.6506, 0.1909, 0.6252, 0.1884, 0.6252, 0.1233, 0.6465, 0.1333, 0.6554, 0.099, 0.6253, 0.08057, 0.5948, 0.09384, 0.6477, 0.04893, 0.6565, 0.5055, 0.6447, 0.9794, 0.6252, 0.371, 0.6565, 0.3968, 0.6624, 0.6402, 0.6252, 0.2732, 0.6252, 0.1884, 0.6506, 0.1909, 0.6465, 0.1333, 0.6252, 0.1233, 0.6253, 0.08057, 0.6554, 0.099, 0.6477, 0.04893, 0.5948, 0.09384, 0.6446, 0.03337, 0.6573, 0.03534, 0.6252, 0.371, 0.5939, 0.3686, 0.5939, 0.2611, 0.6252, 0.2732, 0.6252, 0.1884, 0.5939, 0.1781, 0.5874, 0.3113, 0.6252, 0.1233, 0.6253, 0.08057, 0.594, 0.08057, 0.5941, 0.05258, 0.5948, 0.09384, 0.6447, 0.9794, 0.5939, 0.4862, 0.5939, 0.3686, 0.6252, 0.371, 0.6252, 0.2732, 0.5939, 0.2611, 0.5939, 0.1781, 0.6252, 0.1884, 0.6252, 0.1233, 0.5874, 0.3113, 0.594, 0.08057, 0.6253, 0.08057, 0.5948, 0.09384, 0.5941, 0.05258, 0.5895, 0.0352, 0.6446, 0.03337, 0.5939, 0.3686, 0.5626, 0.3711, 0.5757, 0.6537, 0.5939, 0.2611, 0.5939, 0.1781, 0.5626, 0.176, 0.5626, 0.1183, 0.5874, 0.3113, 0.594, 0.08057, 0.5626, 0.08057, 0.5636, 0.05789, 0.5941, 0.05258, 0.5939, 0.4862, 0.5698, 0.8324, 0.5626, 0.3711, 0.5939, 0.3686, 0.5939, 0.2611, 0.5757, 0.6537, 0.5626, 0.176, 0.5939, 0.1781, 0.5874, 0.3113, 0.5626, 0.1183, 0.5626, 0.08057, 0.594, 0.08057, 0.5941, 0.05258, 0.5636, 0.05789, 0.5629, 0.03534, 0.5895, 0.0352, 0.5626, 0.3711, 0.5419, 0.3535, 0.5313, 0.2586, 0.5757, 0.6537, 0.5626, 0.176, 0.5169, 0.1844, 0.5313, 0.1187, 0.5626, 0.1183, 0.5626, 0.08057, 0.5114, 0.1639, 0.5313, 0.05258, 0.5636, 0.05789, 0.5698, 0.8324, 0.5313, 0.4804, 0.5419, 0.3535, 0.5626, 0.3711, 0.5757, 0.6537, 0.5313, 0.2586, 0.5169, 0.1844, 0.5626, 0.176, 0.5626, 0.1183, 0.5313, 0.1187, 0.5114, 0.1639, 0.5626, 0.08057, 0.5636, 0.05789, 0.5313, 0.05258, 0.5354, 0.03997, 0.5629, 0.03534, 0.5419, 0.3535, 0.5074, 0.3642, 0.5066, 0.2645, 0.5313, 0.2586, 0.5169, 0.1844, 0.5, 0.1837, 0.497, 0.1091, 0.5313, 0.1187, 0.5114, 0.1639, 0.4909, 0.07804, 0.4999, 0.05258, 0.5313, 0.05258, 0.5313, 0.4804, 0.5125, 0.4328, 0.5074, 0.3642, 0.5419, 0.3535, 0.5313, 0.2586, 0.5066, 0.2645, 0.5, 0.1837, 0.5169, 0.1844, 0.5313, 0.1187, 0.497, 0.1091, 0.4909, 0.07804, 0.5114, 0.1639, 0.5313, 0.05258, 0.4999, 0.05258, 0.4998, 0.03534, 0.5354, 0.03997, 0.5074, 0.3642, 0.4687, 0.3908, 0.4527, 0.6789, 0.5066, 0.2645, 0.5, 0.1837, 0.4686, 0.1908, 0.484, 0.2333, 0.497, 0.1091, 0.4909, 0.07804, 0.4654, 0.0901, 0.4511, 0.08015, 0.4999, 0.05258, 0.5125, 0.4328, 0.4544, 0.8471, 0.4687, 0.3908, 0.5074, 0.3642, 0.5066, 0.2645, 0.4527, 0.6789, 0.4686, 0.1908, 0.5, 0.1837, 0.497, 0.1091, 0.484, 0.2333, 0.4654, 0.0901, 0.4909, 0.07804, 0.4999, 0.05258, 0.4511, 0.08015, 0.4841, 0.03648, 0.4998, 0.03534, 0.4687, 0.3908, 0.4374, 0.4038, 0.4281, 0.2929, 0.4527, 0.6789, 0.4686, 0.1908, 0.4373, 0.1956, 0.4373, 0.1244, 0.484, 0.2333, 0.4654, 0.0901, 0.4373, 0.08057, 0.4371, 0.05258, 0.4511, 0.08015, 0.4544, 0.8471, 0.4374, 0.5221, 0.4374, 0.4038, 0.4687, 0.3908, 0.4527, 0.6789, 0.4281, 0.2929, 0.4373, 0.1956, 0.4686, 0.1908, 0.484, 0.2333, 0.4373, 0.1244, 0.4373, 0.08057, 0.4654, 0.0901, 0.4511, 0.08015, 0.4371, 0.05258, 0.4368, 0.03534, 0.4841, 0.03648, 0.4374, 0.4038, 0.4061, 0.4076, 0.4061, 0.2938, 0.4281, 0.2929, 0.4373, 0.1956, 0.406, 0.197, 0.4511, 0.2725, 0.4373, 0.1244, 0.4373, 0.08057, 0.3948, 0.07048, 0.4058, 0.05258, 0.4371, 0.05258, 0.4374, 0.5221, 0.4099, 0.8007, 0.4061, 0.4076, 0.4374, 0.4038, 0.4281, 0.2929, 0.4061, 0.2938, 0.406, 0.197, 0.4373, 0.1956, 0.4373, 0.1244, 0.4511, 0.2725, 0.3948, 0.07048, 0.4373, 0.08057, 0.4371, 0.05258, 0.4058, 0.05258, 0.4181, 0.03999, 0.4368, 0.03534, 0.4061, 0.4076, 0.3748, 0.4015, 0.373, 0.6641, 0.4061, 0.2938, 0.406, 0.197, 0.3747, 0.1947, 0.3747, 0.1241, 0.4511, 0.2725, 0.3948, 0.07048, 0.3746, 0.08057, 0.3744, 0.05258, 0.4058, 0.05258, 0.4099, 0.8007, 0.3748, 0.5189, 0.3748, 0.4015, 0.4061, 0.4076, 0.4061, 0.2938, 0.373, 0.6641, 0.3747, 0.1947, 0.406, 0.197, 0.4511, 0.2725, 0.3747, 0.1241, 0.3746, 0.08057, 0.3948, 0.07048, 0.4058, 0.05258, 0.3744, 0.05258, 0.3739, 0.03534, 0.4181, 0.03999, 0.3748, 0.4015, 0.3435, 0.3864, 0.3435, 0.2796, 0.373, 0.6641, 0.3747, 0.1947, 0.3435, 0.1892, 0.3511, 0.2646, 0.3747, 0.1241, 0.3746, 0.08057, 0.3433, 0.08057, 0.3447, 0.077, 0.3744, 0.05258, 0.3748, 0.5189, 0.356, 0.8516, 0.3435, 0.3864, 0.3748, 0.4015, 0.373, 0.6641, 0.3435, 0.2796, 0.3435, 0.1892, 0.3747, 0.1947, 0.3747, 0.1241, 0.3511, 0.2646, 0.3433, 0.08057, 0.3746, 0.08057, 0.3744, 0.05258, 0.3447, 0.077, 0.3425, 0.03534, 0.3739, 0.03534, 0.3435, 0.3864, 0.3122, 0.3651, 0.2792, 0.5605, 0.3435, 0.2796, 0.3435, 0.1892, 0.3122, 0.1817, 0.3121, 0.12, 0.3511, 0.2646, 0.3433, 0.08057, 0.317, 0.07372, 0.3118, 0.05258, 0.3447, 0.077, 0.356, 0.8516, 0.3122, 0.4712, 0.3122, 0.3651, 0.3435, 0.3864, 0.3435, 0.2796, 0.2792, 0.5605, 0.3122, 0.1817, 0.3435, 0.1892, 0.3511, 0.2646, 0.3121, 0.12, 0.317, 0.07372, 0.3433, 0.08057, 0.3447, 0.077, 0.3118, 0.05258, 0.3111, 0.03534, 0.3425, 0.03534, 0.3122, 0.3651, 0.281, 0.3532, 0.281, 0.2523, 0.2792, 0.5605, 0.3122, 0.1817, 0.2809, 0.174, 0.3037, 0.257, 0.3121, 0.12, 0.317, 0.07372, 0.2836, 0.07135, 0.2805, 0.05258, 0.3118, 0.05258, 0.3122, 0.4712, 0.281, 0.4654, 0.281, 0.3532, 0.3122, 0.3651, 0.2792, 0.5605, 0.281, 0.2523, 0.2809, 0.174, 0.3122, 0.1817, 0.3121, 0.12, 0.3037, 0.257, 0.2836, 0.07135, 0.317, 0.07372, 0.3118, 0.05258, 0.2805, 0.05258, 0.2569, 0.03534, 0.3111, 0.03534, 1.249, 0.03534, 1.219, 0.03449, 0.9398, 0.01089, 1.219, 0.03449, 1.186, 0.03534, 0.9398, 0.01089, 1.186, 0.03534, 1.178, 0.02928, 0.9398, 0.01089, 1.178, 0.02928, 1.124, 0.03534, 0.9398, 0.01089, 1.124, 0.03534, 1.093, 0.03534, 0.9398, 0.01089, 1.093, 0.03534, 1.064, 0.03318, 0.9398, 0.01089, 1.064, 0.03318, 1.031, 0.03534, 0.9398, 0.01089, 1.031, 0.03534, 1.026, 0.03481, 0.9398, 0.01089, 1.026, 0.03481, 0.9692, 0.03534, 0.9398, 0.01089, 0.9692, 0.03534, 0.9382, 0.03534, 0.9398, 0.01089, 0.9382, 0.03534, 0.9072, 0.03534, 0.9398, 0.01089, 0.9072, 0.03534, 0.874, 0.03863, 0.9398, 0.01089, 0.874, 0.03863, 0.845, 0.03534, 0.9398, 0.01089, 0.845, 0.03534, 0.8138, 0.03534, 0.9398, 0.01089, 0.8138, 0.03534, 0.7826, 0.03534, 0.9398, 0.01089, 0.7826, 0.03534, 0.7514, 0.03534, 0.9398, 0.01089, 0.7514, 0.03534, 0.7245, 0.04472, 0.9398, 0.01089, 0.7245, 0.04472, 0.6887, 0.03534, 0.9398, 0.01089, 0.6887, 0.03534, 0.6573, 0.03534, 0.9398, 0.01089, 0.6573, 0.03534, 0.6446, 0.03337, 0.9398, 0.01089, 0.6446, 0.03337, 0.5895, 0.0352, 0.9398, 0.01089, 0.5895, 0.0352, 0.5629, 0.03534, 0.9398, 0.01089, 0.5629, 0.03534, 0.5354, 0.03997, 0.9398, 0.01089, 0.5354, 0.03997, 0.4998, 0.03534, 0.9398, 0.01089, 0.4998, 0.03534, 0.4841, 0.03648, 0.9398, 0.01089, 0.4841, 0.03648, 1.437, 0.03534, 0.9398, 0.01089, 1.437, 0.03534, 1.418, 0.03999, 0.9398, 0.01089, 1.418, 0.03999, 1.374, 0.03534, 0.9398, 0.01089, 1.374, 0.03534, 1.342, 0.03534, 0.9398, 0.01089, 1.342, 0.03534, 1.311, 0.03534, 0.9398, 0.01089, 1.311, 0.03534, 1.257, 0.03534, 0.9398, 0.01089, 0.281, 0.3532, 0.2497, 0.3658, 0.2635, 0.5269, 0.281, 0.2523, 0.2809, 0.174, 0.2497, 0.1754, 0.2496, 0.1183, 0.3037, 0.257, 0.2836, 0.07135, 0.2495, 0.08057, 0.2493, 0.05258, 0.2805, 0.05258, 1.257, 0.03534, 1.249, 0.03534, 0.9398, 0.01089, 0.281, 0.4654, 0.2497, 0.4828, 0.2497, 0.3658, 0.281, 0.3532, 0.281, 0.2523, 0.2635, 0.5269, 0.2497, 0.1754, 0.2809, 0.174, 0.3037, 0.257, 0.2496, 0.1183, 0.2495, 0.08057, 0.2836, 0.07135, 0.2805, 0.05258, 0.2493, 0.05258, 0.2486, 0.03534, 0.2569, 0.03534])
me_sphere_002.materials.append(mat_fire)
me_sphere_002.use_remesh_preserve_volume = False
me_sphere_002.use_remesh_preserve_attributes = False
me_sphere_002.use_mirror_vertex_groups = False
me_sphere_002.update()

# ---- objects
ob_speedeffect = bpy.data.objects.new('SpeedEffect', me_sphere_002)

# ---- transforms, parenting, visibility, modifiers, constraints
ob_speedeffect.location = (0.0, 0.0, 0.0)
ob_speedeffect.lineart.crease_threshold = 0.0
_m = ob_speedeffect.modifiers.new('Solidify', 'SOLIDIFY')
_m.thickness = 0.0
_m.use_rim = False
_m.nonmanifold_thickness_mode = 'FIXED'
_m.nonmanifold_merge_threshold = 0.0003

# ---- collection membership
col_collection_1.objects.link(ob_speedeffect)

# ---- scene / render settings (as saved in the file)
scene.frame_start = 1; scene.frame_end = 250; scene.frame_set(1)
scene.render.engine = 'BLENDER_EEVEE_NEXT'
scene.render.resolution_percentage = 50
scene.render.dither_intensity = 0.0
scene.cycles.use_denoising = False
scene.cycles.samples = 10
scene.cycles.sampling_pattern = 'TABULATED_SOBOL'
scene.cycles.light_sampling_threshold = 0.0
scene.cycles.use_adaptive_sampling = False
scene.cycles.use_light_tree = False
scene.cycles.blur_glossy = 0.0
scene.cycles.volume_bounces = 1
scene.cycles.pixel_filter_type = 'GAUSSIAN'
scene.cycles.sample_clamp_indirect = 0.0
scene.view_settings.view_transform = 'Standard'
bpy.context.view_layer.update()

# ---- added for rendering (the .blend has no active camera and no usable light): camera, sun
cam_auto = bpy.data.cameras.new('AutoCamera')
cam_auto.lens = 50.0
cam_auto.sensor_width = 36.0
cam_auto.clip_end = 1000.0
ob_auto_camera = bpy.data.objects.new('AutoCamera', cam_auto)
scene.collection.objects.link(ob_auto_camera)
ob_auto_camera.location = (4.72129, -5.64334, 2.31137)
ob_auto_camera.rotation_euler = (1.09748, -7.21219e-08, 0.694738)
scene.camera = ob_auto_camera
light_auto_sun = bpy.data.lights.new('AutoSun', 'SUN')
light_auto_sun.energy = 3.0
light_auto_sun.angle = 0.0523599
ob_auto_sun = bpy.data.objects.new('AutoSun', light_auto_sun)
scene.collection.objects.link(ob_auto_sun)
ob_auto_sun.rotation_euler = (0.872665, 0.174533, 0.523599)
bpy.context.view_layer.update()
